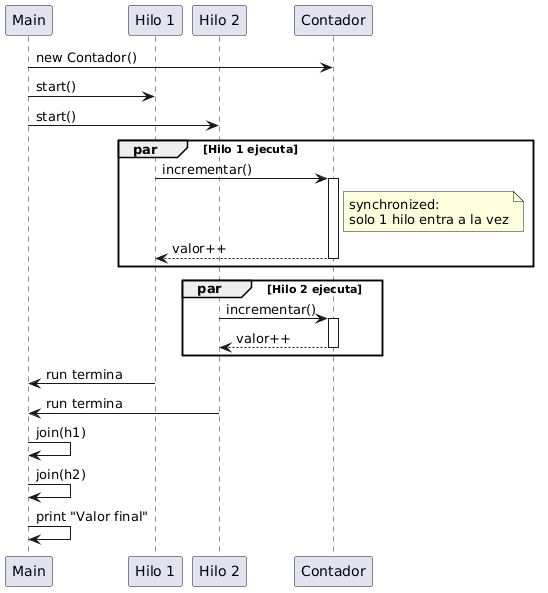

The diagram above was rendered by PlantUML. Its source (embedded in the PNG):
@startuml
participant Main
participant "Hilo 1" as H1
participant "Hilo 2" as H2
participant Contador

Main -> Contador: new Contador()

Main -> H1: start()
Main -> H2: start()

par Hilo 1 ejecuta
    H1 -> Contador: incrementar()
    activate Contador
    note right of Contador
        synchronized:
        solo 1 hilo entra a la vez
    end note
    Contador --> H1: valor++
    deactivate Contador
end

par Hilo 2 ejecuta
    H2 -> Contador: incrementar()
    activate Contador
    Contador --> H2: valor++
    deactivate Contador
end

H1 -> Main: run termina
H2 -> Main: run termina

Main -> Main: join(h1)
Main -> Main: join(h2)

Main -> Main: print "Valor final"
@enduml